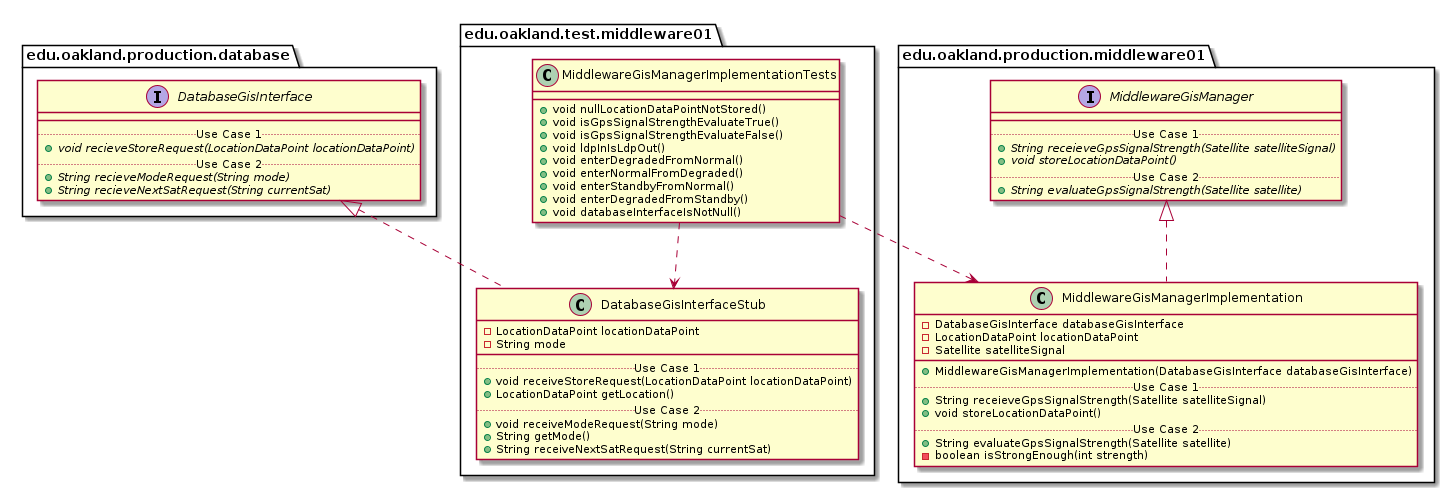

The diagram above was rendered by PlantUML. Its source (embedded in the PNG):
@startuml MiddlewareGisManagerImplementationTests_Closure


package edu.oakland.test.middleware01 {
  class MiddlewareGisManagerImplementationTests {
    + void nullLocationDataPointNotStored()
    + void isGpsSignalStrengthEvaluateTrue()
    + void isGpsSignalStrengthEvaluateFalse()
    + void ldpInIsLdpOut()
    + void enterDegradedFromNormal()
    + void enterNormalFromDegraded()
    + void enterStandbyFromNormal()
    + void enterDegradedFromStandby()
    + void databaseInterfaceIsNotNull()
  }
}




package edu.oakland.test.middleware01 {
    class DatabaseGisInterfaceStub {
        - LocationDataPoint locationDataPoint
        - String mode
        __
        .. Use Case 1 ..
        + void receiveStoreRequest(LocationDataPoint locationDataPoint)
        + LocationDataPoint getLocation()
        .. Use Case 2 ..
        + void receiveModeRequest(String mode)
        + String getMode()
        + String receiveNextSatRequest(String currentSat)
    }
}






package edu.oakland.production.database {
    interface DatabaseGisInterface {
        __
        .. Use Case 1 ..
        {abstract} + void recieveStoreRequest(LocationDataPoint locationDataPoint)
        .. Use Case 2 ..
        {abstract} + String recieveModeRequest(String mode)
        {abstract} + String recieveNextSatRequest(String currentSat)
    }
}






DatabaseGisInterfaceStub .up.|> DatabaseGisInterface

MiddlewareGisManagerImplementationTests ..> DatabaseGisInterfaceStub



package edu.oakland.production.middleware01 {
    class MiddlewareGisManagerImplementation {
        - DatabaseGisInterface databaseGisInterface
        - LocationDataPoint locationDataPoint
        - Satellite satelliteSignal
        __
        + MiddlewareGisManagerImplementation(DatabaseGisInterface databaseGisInterface)
        .. Use Case 1 ..
        + String receieveGpsSignalStrength(Satellite satelliteSignal)
        + void storeLocationDataPoint()
        .. Use Case 2 ..
        + String evaluateGpsSignalStrength(Satellite satellite)
        - boolean isStrongEnough(int strength)
    }
}




package edu.oakland.production.middleware01 {
    interface MiddlewareGisManager {
        __
        .. Use Case 1 ..
        {abstract} + String receieveGpsSignalStrength(Satellite satelliteSignal)
        {abstract} + void storeLocationDataPoint()
        .. Use Case 2 ..
        {abstract} + String evaluateGpsSignalStrength(Satellite satellite)
    }
}






MiddlewareGisManagerImplementation .up.|> MiddlewareGisManager





MiddlewareGisManagerImplementationTests ..> MiddlewareGisManagerImplementation



@enduml